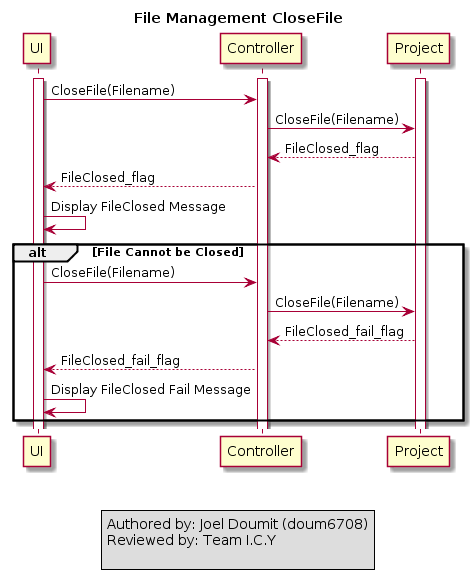

The diagram above was rendered by PlantUML. Its source (embedded in the PNG):
@startuml
hide circle
title File Management CloseFile

activate UI
activate Controller
activate Project
UI -> Controller : CloseFile(Filename)
Controller -> Project : CloseFile(Filename)
Project --> Controller : FileClosed_flag
Controller --> UI : FileClosed_flag
UI -> UI : Display FileClosed Message

    alt File Cannot be Closed
    UI -> Controller : CloseFile(Filename)
Controller -> Project : CloseFile(Filename)
Project --> Controller : FileClosed_fail_flag
Controller --> UI : FileClosed_fail_flag
UI -> UI : Display FileClosed Fail Message
    end
    
    legend center
Authored by: Joel Doumit (doum6708)
Reviewed by: Team I.C.Y

endlegend
@enduml